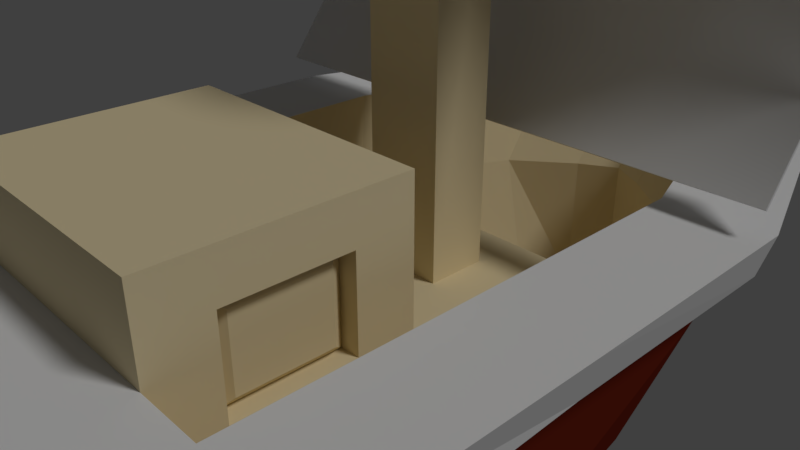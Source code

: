 # Source: ship.blend  (saved by Blender 2.79.0; exported with 4.5.12 LTS)
import bpy
from mathutils import Matrix  # noqa: F401  (used for matrix-valued properties, if any)

bpy.ops.wm.read_factory_settings(use_empty=True)
scene = bpy.context.scene
scene.name = 'Scene'

# ---- collections
col_collection_1 = bpy.data.collections.new('Collection 1'); scene.collection.children.link(col_collection_1)

# ---- materials (node trees are filled in below, after node groups)
mat_ho = bpy.data.materials.new('ho')
mat_ho.alpha_threshold = 0.0
mat_ho.use_transparent_shadow = False
mat_ho.roughness = 0.5
mat_ship_base = bpy.data.materials.new('ship_base')
mat_ship_base.alpha_threshold = 0.0
mat_ship_base.use_transparent_shadow = False
mat_ship_base.diffuse_color = (0.8, 0.6785, 0.4255, 1.0)
mat_ship_base.roughness = 0.5
mat_ship_base.line_color = (0.0, 0.0, 0.0, 1.0)
mat_ship_soko = bpy.data.materials.new('ship_soko')
mat_ship_soko.alpha_threshold = 0.0
mat_ship_soko.use_transparent_shadow = False
mat_ship_soko.diffuse_color = (0.1626, 0.01827, 0.007458, 1.0)
mat_ship_soko.roughness = 0.5
mat_ship_frame = bpy.data.materials.new('ship_frame')
mat_ship_frame.alpha_threshold = 0.0
mat_ship_frame.use_transparent_shadow = False
mat_ship_frame.roughness = 0.5

# ---- node groups
ng_auto_smooth = bpy.data.node_groups.new('Auto Smooth', 'GeometryNodeTree')
_s = ng_auto_smooth.interface.new_socket(name='Geometry', in_out='OUTPUT', socket_type='NodeSocketGeometry')
_s = ng_auto_smooth.interface.new_socket(name='Geometry', in_out='INPUT', socket_type='NodeSocketGeometry')
_s = ng_auto_smooth.interface.new_socket(name='Angle', in_out='INPUT', socket_type='NodeSocketFloat')
_s.subtype = 'ANGLE'
_s.min_value = 0.0
_s.max_value = 3.142
ng_auto_smooth.is_modifier = True
_N = ng_auto_smooth.nodes; _L = ng_auto_smooth.links
n0 = _N.new('NodeGroupOutput'); n0.name = 'Group Output'; n0.location = (480, -100)
n1 = _N.new('NodeGroupInput'); n1.name = 'Group Input'; n1.location = (-420, -300)
n2 = _N.new('NodeGroupInput'); n2.name = 'Group Input.001'; n2.location = (-60, -100)
n3 = _N.new('GeometryNodeSetShadeSmooth'); n3.name = 'Set Shade Smooth'; n3.location = (120, -100)
n3.domain = 'EDGE'
n4 = _N.new('GeometryNodeSetShadeSmooth'); n4.name = 'Set Shade Smooth.001'; n4.location = (300, -100)
n5 = _N.new('GeometryNodeInputMeshEdgeAngle'); n5.name = 'Edge Angle'; n5.location = (-420, -220)
n6 = _N.new('GeometryNodeInputEdgeSmooth'); n6.name = 'Is Edge Smooth'; n6.location = (-60, -160)
n7 = _N.new('GeometryNodeInputShadeSmooth'); n7.name = 'Is Face Smooth'; n7.location = (-240, -340)
n8 = _N.new('FunctionNodeBooleanMath'); n8.name = 'Boolean Math'; n8.location = (-60, -220)
n9 = _N.new('FunctionNodeCompare'); n9.name = 'Compare'; n9.location = (-240, -180)
n9.operation = 'LESS_EQUAL'
_L.new(n5.outputs[0], n9.inputs[0])
_L.new(n4.outputs[0], n0.inputs[0])
_L.new(n1.outputs[1], n9.inputs[1])
_L.new(n9.outputs[0], n8.inputs[0])
_L.new(n7.outputs[0], n8.inputs[1])
_L.new(n2.outputs[0], n3.inputs[0])
_L.new(n6.outputs[0], n3.inputs[1])
_L.new(n3.outputs[0], n4.inputs[0])
_L.new(n8.outputs[0], n3.inputs[2])
n0.is_active_output = True

# ---- material node trees

# ---- world
world_world = bpy.data.worlds.new('World'); scene.world = world_world
world_world.color = (0.05088, 0.05088, 0.05088)
world_world.use_sun_shadow = False
world_world.sun_shadow_jitter_overblur = 0.0
world_world.cycles.sampling_method = 'MANUAL'

# ---- cameras
cam_camera = bpy.data.cameras.new('Camera')
cam_camera.clip_end = 100.0
cam_camera.lens = 35.0
cam_camera.sensor_width = 32.0
cam_camera.sensor_height = 18.0
cam_camera.ortho_scale = 7.314
cam_camera.dof.focus_distance = 0.0
cam_camera.dof.aperture_fstop = 128.0

# ---- lights
light_lamp = bpy.data.lights.new('Lamp', 'SUN')
light_lamp.transmission_factor = 0.0
light_lamp.cutoff_distance = 30.0
light_lamp.angle = 0.1993
light_lamp.energy = 1.0
light_lamp.shadow_buffer_clip_start = 1.001
light_lamp.shadow_soft_size = 0.1
light_lamp.shadow_cascade_max_distance = 1000.0

# ---- meshes
me_plane_001 = bpy.data.meshes.new('Plane.001')
me_plane_001.from_pydata([(-0.172, 0.04531, 0.1499), (-0.1693, 0.04531, -0.8942), (-0.1675, 0.04531, 0.6081), (-0.9253, 0.04531, 0.5359), (-1.388, 0.04531, 0.06227), (-1.413, 0.04531, -0.4157), (-1.074, 0.04531, -0.419), (-1.458, 0.04531, -0.9332), (-1.931, 0.04531, -0.4305), (-1.672, 0.04531, -0.4529), (-1.647, 0.04531, 0.08475), (-1.003, 0.04531, 0.7757), (-0.5227, 0.04531, 0.9503), (-0.2618, 0.04531, 1.147), (-0.1736, 0.04531, -1.332), (-1.011, 0.04531, -1.364), (-0.9754, 0.04531, -1.823), (-0.218, 0.04531, -1.79), (-0.2227, 0.04531, -2.268), (-0.4424, 0.04531, -2.326), (-0.6448, 0.04531, -2.643), (-0.6089, 0.04531, -3.042), (-0.3539, 0.04531, -3.443), (-0.172, 0.2323, 0.1499), (-0.1693, 0.2323, -0.8942), (-0.1675, 0.2323, 0.6081), (-0.9253, 0.2323, 0.5359), (-1.388, 0.2323, 0.06227), (-1.413, 0.2323, -0.4157), (-1.074, 0.2323, -0.419), (-1.458, 0.2323, -0.9332), (-1.931, 0.2323, -0.4305), (-1.672, 0.2323, -0.4529), (-1.647, 0.2323, 0.08475), (-1.003, 0.2323, 0.7757), (-0.5227, 0.2323, 0.9503), (-0.2618, 0.2323, 1.147), (-0.1736, 0.2323, -1.332), (-1.011, 0.2323, -1.364), (-0.9754, 0.2323, -1.823), (-0.218, 0.2323, -1.79), (-0.2227, 0.2323, -2.268), (-0.4424, 0.2323, -2.326), (-0.6448, 0.2323, -2.643), (-0.6089, 0.2323, -3.042), (-0.3539, 0.2323, -3.443), (0.172, 0.04531, 0.1499), (0.1693, 0.04531, -0.8942), (0.1675, 0.04531, 0.6081), (0.9253, 0.04531, 0.5359), (1.388, 0.04531, 0.06227), (1.413, 0.04531, -0.4157), (1.074, 0.04531, -0.419), (1.458, 0.04531, -0.9332), (1.931, 0.04531, -0.4305), (1.672, 0.04531, -0.4529), (1.647, 0.04531, 0.08475), (1.003, 0.04531, 0.7757), (0.5227, 0.04531, 0.9503), (0.2618, 0.04531, 1.147), (0.0, 0.04531, 1.479), (0.1736, 0.04531, -1.332), (1.011, 0.04531, -1.364), (0.9754, 0.04531, -1.823), (0.218, 0.04531, -1.79), (0.2227, 0.04531, -2.268), (0.4424, 0.04531, -2.326), (0.6448, 0.04531, -2.643), (0.6089, 0.04531, -3.042), (0.3539, 0.04531, -3.443), (0.0, 0.04531, -3.489), (0.172, 0.2323, 0.1499), (0.1693, 0.2323, -0.8942), (0.1675, 0.2323, 0.6081), (0.9253, 0.2323, 0.5359), (1.388, 0.2323, 0.06227), (1.413, 0.2323, -0.4157), (1.074, 0.2323, -0.419), (1.458, 0.2323, -0.9332), (1.931, 0.2323, -0.4305), (1.672, 0.2323, -0.4529), (1.647, 0.2323, 0.08475), (1.003, 0.2323, 0.7757), (0.5227, 0.2323, 0.9503), (0.2618, 0.2323, 1.147), (0.0, 0.2323, 1.479), (0.1736, 0.2323, -1.332), (1.011, 0.2323, -1.364), (0.9754, 0.2323, -1.823), (0.218, 0.2323, -1.79), (0.2227, 0.2323, -2.268), (0.4424, 0.2323, -2.326), (0.6448, 0.2323, -2.643), (0.6089, 0.2323, -3.042), (0.3539, 0.2323, -3.443), (0.0, 0.2323, -3.489)], [], [(0, 1, 14, 15, 16, 17, 18, 19, 20, 21, 22, 70, 60, 13, 12, 11, 10, 9, 8, 7, 6, 5, 4, 3, 2), (23, 25, 26, 27, 28, 29, 30, 31, 32, 33, 34, 35, 36, 85, 95, 45, 44, 43, 42, 41, 40, 39, 38, 37, 24), (6, 7, 30, 29), (21, 20, 43, 44), (14, 1, 24, 37), (7, 8, 31, 30), (22, 21, 44, 45), (1, 0, 23, 24), (15, 14, 37, 38), (8, 9, 32, 31), (70, 22, 45, 95), (0, 2, 25, 23), (16, 15, 38, 39), (9, 10, 33, 32), (2, 3, 26, 25), (17, 16, 39, 40), (10, 11, 34, 33), (3, 4, 27, 26), (18, 17, 40, 41), (11, 12, 35, 34), (4, 5, 28, 27), (19, 18, 41, 42), (12, 13, 36, 35), (5, 6, 29, 28), (20, 19, 42, 43), (13, 60, 85, 36), (46, 48, 49, 50, 51, 52, 53, 54, 55, 56, 57, 58, 59, 60, 70, 69, 68, 67, 66, 65, 64, 63, 62, 61, 47), (71, 72, 86, 87, 88, 89, 90, 91, 92, 93, 94, 95, 85, 84, 83, 82, 81, 80, 79, 78, 77, 76, 75, 74, 73), (52, 77, 78, 53), (68, 93, 92, 67), (61, 86, 72, 47), (53, 78, 79, 54), (69, 94, 93, 68), (47, 72, 71, 46), (62, 87, 86, 61), (54, 79, 80, 55), (70, 95, 94, 69), (46, 71, 73, 48), (63, 88, 87, 62), (55, 80, 81, 56), (48, 73, 74, 49), (64, 89, 88, 63), (56, 81, 82, 57), (49, 74, 75, 50), (65, 90, 89, 64), (57, 82, 83, 58), (50, 75, 76, 51), (66, 91, 90, 65), (58, 83, 84, 59), (51, 76, 77, 52), (67, 92, 91, 66), (59, 84, 85, 60)])
me_plane_001.use_remesh_preserve_volume = False
me_plane_001.use_remesh_preserve_attributes = False
me_plane_001.use_mirror_vertex_groups = False
me_plane_001.update()
me_plane = bpy.data.meshes.new('Plane')
me_plane.from_pydata([(-1.0, -1.0, 0.0), (1.0, -1.0, 0.0), (-1.0, -0.9083, -0.1136), (1.0, -0.9083, -0.1136), (-1.0, -0.7285, -0.3691), (1.0, -0.7285, -0.3691), (-1.0, -0.6243, -0.7572), (1.0, -0.6243, -0.7572), (-1.0, -0.719, -1.391), (1.0, -0.719, -1.391), (-1.0, -0.9105, -1.647), (1.0, -0.9105, -1.647)], [], [(0, 1, 3, 2), (2, 3, 5, 4), (4, 5, 7, 6), (6, 7, 9, 8), (8, 9, 11, 10)])
me_plane.polygons.foreach_set('use_smooth', [True] * 5)
_uv = me_plane.uv_layers.new(name='UVMap')
_uv.uv.foreach_set('vector', [1.002, 0.9083, 0.001972, 0.9124, 0.001672, 0.8394, 1.001, 0.8353, 1.001, 0.8353, 0.001672, 0.8394, 0.001029, 0.6832, 1.001, 0.6791, 1.001, 0.6791, 0.001029, 0.6832, 0.000203, 0.4823, 1.0, 0.4782, 1.0, 0.4782, 0.000203, 0.4823, -0.001116, 0.1618, 0.9987, 0.1577, 0.9987, 0.1577, -0.001116, 0.1618, -0.001773, 0.002156, 0.998, -0.001958])
me_plane.materials.append(mat_ho)
me_plane.use_remesh_preserve_volume = False
me_plane.use_remesh_preserve_attributes = False
me_plane.use_mirror_vertex_groups = False
me_plane.update()
me_cube = bpy.data.meshes.new('Cube')
me_cube.from_pydata([(3.383, 2.236, -0.4126), (3.374, -1.005, -0.4266), (2.697, -1.0, -0.4344), (2.697, 2.212, -0.4344), (3.678, 2.309, 0.9602), (3.678, -1.0, 0.9602), (2.697, -1.0, 0.9602), (2.697, 2.309, 0.9602), (2.476, 4.631, -0.4069), (1.97, 3.617, -0.4344), (2.743, 5.167, 0.9602), (1.97, 4.562, 0.9602), (1.836, 5.744, -0.4154), (1.518, 4.58, -0.4344), (2.057, 6.346, 0.9602), (1.518, 5.526, 0.9602), (0.0, 5.67, -0.4344), (0.0, 7.572, 0.9602), (0.0, 6.615, 0.9602), (3.308, -5.027, -0.4344), (2.326, -5.027, -0.4344), (3.308, -5.027, 0.9602), (2.326, -5.027, 0.9602), (3.622, -4.096, -0.4344), (2.697, -4.096, -0.4344), (2.697, -4.096, 0.9602), (3.678, -4.096, 0.9602), (0.0, -5.027, 0.9602), (0.0, -4.096, -0.4344), (0.0, -4.096, 0.9602), (2.631, 2.139, -2.661), (3.071, -1.032, -2.69), (2.234, 2.212, -2.665), (2.697, -1.0, -2.665), (1.744, 3.593, -2.65), (1.507, 3.617, -2.665), (1.145, 4.648, -2.668), (1.055, 4.58, -2.665), (0.0, 5.67, -2.665), (3.308, -5.027, -2.665), (2.326, -5.027, -2.665), (3.363, -4.12, -2.696), (2.697, -4.096, -2.665), (0.0, -4.096, -2.665), (2.258, 2.017, -3.355), (2.682, -1.067, -3.354), (1.805, 2.795, -3.346), (1.131, 3.805, -3.323), (0.0, -1.216, -2.665), (2.972, -5.027, -3.244), (2.326, -5.027, -3.244), (2.998, -4.326, -3.271), (0.0, -4.096, -2.665), (0.0, 5.67, -2.665), (0.0, 2.212, -2.665), (0.0, 3.747, -2.665), (0.0, -1.0, -0.4344), (0.0, 2.212, -0.4344), (0.0, -4.096, -0.4344), (1.848, -1.0, -0.4344), (1.848, -4.096, -0.4344), (1.848, 2.212, -0.4344), (0.0, -4.096, 2.038), (0.0, -1.0, 2.038), (1.848, -4.096, 2.038), (1.848, -1.0, 2.038), (0.0, 0.592, -0.4344), (1.848, 0.592, -0.4344), (0.0, 1.485, -0.4344), (1.848, 1.485, -0.4344), (0.5801, -4.096, -0.4344), (0.5801, -1.0, -0.4344), (0.5801, 2.212, -0.4344), (0.5801, -4.096, 2.038), (0.5801, -1.0, 2.038), (0.5801, 0.592, -0.4344), (0.5801, 1.485, -0.4344), (0.0, 0.592, 8.898), (0.0, 1.485, 8.898), (0.5801, 0.592, 8.898), (0.5801, 1.485, 8.898), (0.5801, 1.485, 5.391), (0.5801, 0.592, 5.391), (0.0, 0.592, 5.391), (0.0, 1.485, 5.391), (0.5801, 1.485, 5.751), (0.5801, 0.592, 5.751), (0.0, 1.485, 5.751), (0.0, 0.592, 5.751), (4.059, 1.485, 5.391), (4.059, 0.592, 5.391), (4.059, 1.485, 5.751), (4.059, 0.592, 5.751), (0.5801, 1.485, 7.749), (0.5801, 0.592, 7.749), (0.0, 1.485, 7.749), (0.0, 0.592, 7.749), (0.5801, 1.485, 8.111), (0.5801, 0.592, 8.111), (0.0, 1.485, 8.111), (0.0, 0.592, 8.111), (3.589, 1.485, 7.749), (3.589, 0.592, 7.749), (3.589, 1.485, 8.111), (3.589, 0.592, 8.111), (1.848, -2.548, -0.4344), (1.848, -2.548, 2.038), (1.848, -1.0, 0.8016), (1.848, -4.096, 0.8016), (1.708, -2.548, 0.3234), (1.848, -3.322, -0.4344), (1.848, -3.322, 2.038), (1.848, -1.0, 1.42), (1.848, -4.096, 0.1836), (1.848, -1.774, -0.4344), (1.848, -1.774, 2.038), (1.848, -1.0, 0.1836), (1.848, -4.096, 1.42), (1.848, -2.548, 1.42), (1.848, -2.548, 0.1836), (1.848, -3.322, 0.8016), (1.848, -1.774, 0.8016), (1.848, -1.774, 0.1836), (1.848, -3.322, 0.1836), (1.848, -3.322, 1.42), (1.848, -1.774, 1.42), (1.581, -2.548, 0.1836), (1.581, -1.774, 0.8016), (1.581, -2.548, 1.42), (1.581, -3.322, 0.8016), (1.581, -1.774, 0.1836), (1.581, -3.322, 0.1836), (1.581, -3.322, 1.42), (1.581, -1.774, 1.42), (1.708, -2.548, 0.8016), (1.708, -1.949, 0.8016), (1.708, -2.548, 1.28), (1.708, -3.147, 0.8016), (1.708, -1.949, 0.3234), (1.708, -3.147, 0.3234), (1.708, -3.147, 1.28), (1.708, -1.949, 1.28), (1.214, -1.0, -0.4344), (1.214, -1.0, 2.038), (1.848, -1.0, 1.729), (0.0, -1.0, 0.8016), (0.29, -1.0, -0.4344), (0.29, -1.0, 2.038), (0.5801, -1.0, 0.8016), (1.848, -1.0, 0.4926), (1.848, -1.0, 1.111), (1.848, -1.0, -0.1254), (0.29, -1.0, 0.8016), (0.29, -1.693, -0.4344), (0.5801, -1.693, -0.4344), (0.0, -1.693, -0.4344), (0.0, -1.693, 0.8016), (0.5801, -1.693, 0.8016), (0.29, -1.693, 0.8016), (3.531, 2.273, 0.1972), (3.526, -1.003, 0.1902), (2.61, 4.899, 0.2), (1.947, 6.045, 0.1958), (3.308, -5.027, 0.1863), (2.326, -5.027, 0.1863), (3.65, -4.096, 0.1863), (3.962, 2.342, 0.3951), (4.109, 2.38, 0.9602), (3.971, -0.9982, 0.4216), (4.123, -0.9956, 0.9602), (3.003, 5.068, 0.3703), (3.128, 5.349, 0.9602), (2.251, 6.323, 0.3263), (2.342, 6.642, 0.9602), (0.0, 7.921, 0.9602), (3.564, -5.4, 0.4983), (3.564, -5.4, 0.9602), (2.326, -5.48, 0.5042), (2.326, -5.48, 0.9602), (4.123, -4.173, 0.9602), (0.0, -5.48, 0.9602), (4.095, -4.174, 0.4661), (0.5928, 6.273, 0.9602), (0.5928, 7.187, 0.9602), (0.5928, 6.552, -0.4224), (0.5928, 5.327, -0.4344), (0.5928, 5.435, -2.677), (0.5928, 5.327, -2.665), (0.5928, 4.561, -3.303), (0.5928, 3.706, -2.665), (0.5928, -4.309, -3.27), (0.5928, -1.19, -3.304), (0.5928, 1.332, -3.309), (0.5928, 2.91, -3.308), (0.5928, 6.869, 0.1923), (0.5928, 7.519, 0.9602), (0.5928, 7.196, 0.3162), (0.532, -5.027, -0.4344), (0.532, -5.027, 0.9602), (0.6469, -4.096, 0.9602), (0.6469, -4.096, -0.4344), (0.532, -5.027, -2.665), (0.6469, -4.096, -2.665), (0.532, -5.027, -3.244), (0.6469, -1.149, -2.665), (0.532, -5.027, 0.1863), (0.532, -5.48, 0.9602), (0.532, -5.48, 0.5042), (0.0, 7.454, 0.05397), (0.0, 7.845, 0.2298), (0.7675, 6.844, -0.427), (0.0, 7.214, -0.431), (0.7359, 5.681, -2.773), (0.0, 6.061, -2.747), (0.0, -5.396, -0.2976), (0.0, -5.396, -2.533), (0.6308, 4.643, -3.52), (0.0, 5.053, -3.485), (0.0, -5.296, -3.362), (0.0, -4.32, -3.496), (0.0, -1.252, -3.508), (0.5897, -4.327, -3.497), (0.0, 1.019, -3.514), (0.5833, -1.195, -3.531), (0.0, 2.969, -3.518), (0.5814, 1.334, -3.536), (0.5836, 2.916, -3.535), (0.0, -5.356, 0.1594), (0.5325, -5.356, 0.1594), (0.743, 7.117, 0.1048), (0.0, 8.211, 0.9629), (0.7787, 7.808, 0.9629), (0.0, -5.81, 0.478), (0.0, -5.85, 1.1), (0.5325, -5.85, 1.1), (0.5325, -5.81, 0.478), (0.7225, 7.402, 0.1814), (0.5325, -5.396, -0.2976), (0.5325, -5.396, -2.533), (0.5323, -5.29, -3.368)], [(48, 43), (38, 55)], [(3, 9, 35, 32), (4, 7, 6, 5), (160, 159, 166, 168), (0, 1, 31, 30), (2, 6, 7, 3), (200, 24, 42, 202), (9, 11, 15, 13), (159, 0, 8, 161), (7, 4, 10, 11), (3, 7, 11, 9), (182, 183, 17, 18), (1, 23, 41, 31), (11, 10, 14, 15), (161, 8, 12, 162), (194, 184, 210, 229), (185, 182, 18, 16), (19, 20, 40, 39), (26, 21, 176, 179), (26, 25, 22, 21), (159, 161, 170, 166), (21, 22, 178, 176), (161, 162, 172, 170), (6, 2, 24, 25), (5, 6, 25, 26), (185, 16, 53, 187), (199, 200, 28, 29), (2, 3, 32, 33), (198, 199, 29, 27), (36, 34, 46, 47), (31, 41, 51, 45), (30, 31, 45, 44), (41, 39, 49, 51), (8, 0, 30, 34), (9, 13, 37, 35), (23, 19, 39, 41), (12, 8, 34, 36), (24, 2, 33, 42), (205, 207, 235, 228), (184, 12, 36, 186), (186, 36, 47, 188), (184, 186, 212, 210), (39, 40, 50, 49), (34, 30, 44, 46), (202, 204, 48, 52), (33, 32, 54, 48, 204), (32, 35, 189, 55, 54), (189, 187, 53, 55), (50, 203, 190, 51, 49), (190, 203, 239, 221), (186, 188, 216, 212), (206, 180, 233, 234), (191, 190, 221, 223), (125, 112, 144, 65, 115), (75, 66, 56, 146, 71), (3, 61, 69, 67, 59, 2), (2, 59, 114, 105, 110, 60, 24), (74, 147, 63, 62, 73), (152, 145, 63, 147), (70, 60, 113, 108, 117, 64, 73), (61, 3, 32, 54, 57, 72), (100, 98, 79, 77), (72, 57, 68, 76), (61, 72, 76, 69), (69, 76, 75, 67), (58, 70, 73, 62), (59, 142, 71, 148, 74, 143, 65, 144, 112, 150, 107, 149, 116, 151), (65, 143, 74, 73, 64, 111, 106, 115), (67, 75, 71, 142, 59), (80, 78, 77, 79), (98, 97, 80, 79), (97, 99, 78, 80), (76, 68, 84, 81), (75, 76, 81, 82), (66, 75, 82, 83), (81, 84, 87, 85), (81, 85, 91, 89), (83, 82, 86, 88), (90, 89, 91, 92), (82, 81, 89, 90), (85, 86, 92, 91), (86, 82, 90, 92), (85, 87, 95, 93), (86, 85, 93, 94), (88, 86, 94, 96), (93, 95, 99, 97), (93, 97, 103, 101), (96, 94, 98, 100), (102, 101, 103, 104), (94, 93, 101, 102), (97, 98, 104, 103), (98, 94, 102, 104), (124, 118, 106, 111), (120, 123, 131, 129), (122, 116, 149, 107, 121), (125, 118, 128, 133), (105, 114, 122, 119), (114, 59, 151, 116, 122), (113, 123, 120, 108), (60, 110, 123, 113), (110, 105, 119, 123), (117, 124, 111, 64), (108, 120, 124, 117), (123, 119, 126, 131), (118, 125, 115, 106), (124, 120, 129, 132), (121, 107, 150, 112, 125), (131, 126, 109, 139), (128, 132, 140, 136), (133, 128, 136, 141), (130, 127, 135, 138), (121, 125, 133, 127), (119, 122, 130, 126), (118, 124, 132, 128), (122, 121, 127, 130), (139, 109, 134, 137), (109, 138, 135, 134), (137, 134, 136, 140), (134, 135, 141, 136), (126, 130, 138, 109), (127, 133, 141, 135), (132, 129, 137, 140), (129, 131, 139, 137), (148, 152, 147, 74), (71, 146, 153, 154), (152, 148, 157, 158), (154, 153, 158, 157), (153, 155, 156, 158), (148, 71, 154, 157), (146, 56, 155, 153), (145, 152, 158, 156), (1, 160, 165, 23), (23, 165, 163, 19), (192, 191, 223, 225), (19, 163, 164, 20), (4, 5, 169, 167), (201, 197, 237, 238), (164, 163, 175, 177), (0, 159, 160, 1), (166, 167, 169, 168), (175, 176, 178, 177), (193, 192, 225, 226), (181, 179, 176, 175), (168, 169, 179, 181), (203, 201, 238, 239), (171, 170, 172, 173), (167, 166, 170, 171), (10, 4, 167, 171), (183, 14, 173, 195), (165, 160, 168, 181), (163, 165, 181, 175), (14, 10, 171, 173), (198, 27, 180, 206), (205, 164, 177, 207), (5, 26, 179, 169), (17, 183, 195, 174), (173, 172, 196, 195), (162, 194, 196, 172), (46, 193, 188, 47), (44, 192, 193, 46), (45, 191, 192, 44), (51, 190, 191, 45), (35, 37, 187, 189), (188, 193, 226, 216), (196, 194, 229, 236), (13, 185, 187, 37), (13, 15, 182, 185), (162, 12, 184, 194), (15, 14, 183, 182), (197, 205, 228, 237), (22, 198, 206, 178), (177, 178, 206, 207), (20, 164, 205, 197), (42, 33, 204, 202), (40, 201, 203, 50), (20, 197, 201, 40), (22, 25, 199, 198), (25, 24, 200, 199), (28, 200, 202, 52), (229, 210, 211, 208), (195, 196, 236, 231), (237, 214, 215, 238), (238, 215, 218, 239), (221, 219, 220, 223), (223, 220, 222, 225), (225, 222, 224, 226), (226, 224, 217, 216), (237, 228, 227, 214), (229, 208, 209, 236), (235, 234, 233, 232), (231, 236, 209, 230), (213, 212, 216, 217), (211, 210, 212, 213), (227, 228, 235, 232), (221, 239, 218, 219), (174, 195, 231, 230), (207, 206, 234, 235)])
me_cube.polygons.foreach_set('material_index', [0, 2, 2, 1, 0, 0, 0, 1, 2, 0, 2, 1, 2, 1, 2, 0, 1, 2, 2, 2, 2, 2, 0, 2, 0, 0, 0, 2, 1, 1, 1, 1, 1, 0, 1, 1, 0, 2, 1, 1, 2, 1, 1, 0, 0, 0, 0, 1, 2, 2, 2, 2, 0, 0, 0, 0, 0, 0, 0, 0, 0, 0, 0, 0, 0, 0, 0, 0, 0, 0, 0, 0, 0, 0, 0, 0, 0, 0, 0, 0, 0, 0, 0, 0, 0, 0, 0, 0, 0, 0, 0, 0, 0, 0, 0, 0, 0, 0, 0, 0, 0, 0, 0, 0, 0, 0, 0, 0, 0, 0, 0, 0, 0, 0, 0, 0, 0, 0, 0, 0, 0, 0, 0, 0, 0, 0, 0, 0, 0, 0, 1, 1, 2, 1, 2, 2, 2, 1, 2, 2, 2, 2, 2, 2, 2, 2, 2, 2, 2, 2, 2, 2, 2, 2, 2, 2, 2, 1, 1, 1, 1, 0, 2, 2, 0, 0, 1, 2, 2, 2, 2, 1, 0, 1, 1, 2, 0, 0, 2, 2, 2, 2, 2, 2, 2, 2, 2, 2, 2, 2, 2, 2, 2, 2, 2, 2])
me_cube.materials.append(mat_ship_base)
me_cube.materials.append(mat_ship_soko)
me_cube.materials.append(mat_ship_frame)
me_cube.use_remesh_preserve_volume = False
me_cube.use_remesh_preserve_attributes = False
me_cube.use_mirror_vertex_groups = False
me_cube.update()

# ---- objects
ob_plane_001 = bpy.data.objects.new('Plane.001', me_plane_001)
ob_plane = bpy.data.objects.new('Plane', me_plane)
ob_cube = bpy.data.objects.new('Cube', me_cube)
ob_lamp = bpy.data.objects.new('Lamp', light_lamp)
ob_camera = bpy.data.objects.new('Camera', cam_camera)

# ---- transforms, parenting, visibility, modifiers, constraints
ob_plane_001.location = (1.857, 4.966, -1.943)
ob_plane_001.rotation_euler = (-0.3834, 2.51, 1.782)
ob_plane_001.scale = (0.6228, 0.6228, 0.6228)
ob_plane_001.lineart.crease_threshold = 0.0
ob_plane.location = (-0.05692, 5.841, 8.066)
ob_plane.scale = (4.098, 4.098, 4.098)
ob_plane.lineart.crease_threshold = 0.0
_m = ob_plane.modifiers.new('Solidify', 'SOLIDIFY')
_m.nonmanifold_thickness_mode = 'FIXED'
_m.nonmanifold_merge_threshold = 0.0003
_m = ob_plane.modifiers.new('Auto Smooth', 'NODES')
_m.node_group = ng_auto_smooth
_gi = [s.identifier for s in ng_auto_smooth.interface.items_tree if s.item_type == 'SOCKET' and s.in_out == 'INPUT']
_m[_gi[1]] = 0.5236  # Angle
ob_cube.location = (0.0, 0.0, 0.0)
ob_cube.lock_rotations_4d = False
ob_cube.empty_display_type = 'ARROWS'
ob_cube.lineart.crease_threshold = 0.0
_m = ob_cube.modifiers.new('Mirror', 'MIRROR')
_m.use_clip = True
ob_lamp.location = (4.076, 1.005, 5.904)
ob_lamp.rotation_euler = (0.6503, 0.05522, 1.866)
ob_lamp.lock_rotations_4d = False
ob_lamp.empty_display_type = 'ARROWS'
ob_lamp.color = (0.0, 0.0, 0.0, 0.0)
ob_lamp.lineart.crease_threshold = 0.0
ob_camera.location = (7.481, -6.508, 5.344)
ob_camera.rotation_euler = (1.109, 0.0, 0.8149)
ob_camera.lock_rotations_4d = False
ob_camera.empty_display_type = 'ARROWS'
ob_camera.color = (0.0, 0.0, 0.0, 0.0)
ob_camera.display_type = 'WIRE'
ob_camera.lineart.crease_threshold = 0.0

# ---- collection membership
col_collection_1.objects.link(ob_plane_001)
col_collection_1.objects.link(ob_plane)
col_collection_1.objects.link(ob_cube)
col_collection_1.objects.link(ob_lamp)
col_collection_1.objects.link(ob_camera)

# ---- scene / render settings (as saved in the file)
scene.camera = ob_camera
scene.frame_start = 1; scene.frame_end = 250; scene.frame_set(1)
scene.render.engine = 'BLENDER_EEVEE_NEXT'
scene.render.resolution_percentage = 50
scene.render.dither_intensity = 0.0
scene.cycles.use_denoising = False
scene.cycles.samples = 128
scene.cycles.sampling_pattern = 'TABULATED_SOBOL'
scene.cycles.use_adaptive_sampling = False
scene.cycles.use_light_tree = False
scene.cycles.blur_glossy = 0.0
scene.cycles.sample_clamp_indirect = 0.0
scene.view_settings.view_transform = 'Standard'
bpy.context.view_layer.update()
